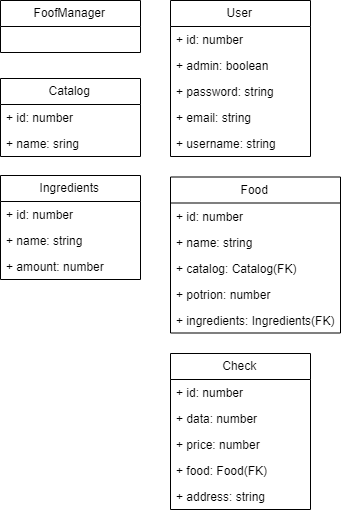

The diagram above was exported from draw.io. Its source (the exported page's mxGraphModel, read from the mxfile embedded in the PNG):
<mxGraphModel dx="1786" dy="761" grid="1" gridSize="10" guides="1" tooltips="1" connect="1" arrows="1" fold="1" page="1" pageScale="1" pageWidth="850" pageHeight="1100" math="0" shadow="0">
  <root>
    <mxCell id="0" />
    <mxCell id="1" parent="0" />
    <mxCell id="Rb8fq3mtMkg1zduTjBpc-2" value="FoofManager" style="swimlane;fontStyle=0;childLayout=stackLayout;horizontal=1;startSize=26;fillColor=none;horizontalStack=0;resizeParent=1;resizeParentMax=0;resizeLast=0;collapsible=1;marginBottom=0;" vertex="1" parent="1">
      <mxGeometry x="50" y="40" width="140" height="52" as="geometry" />
    </mxCell>
    <mxCell id="Rb8fq3mtMkg1zduTjBpc-6" value="User" style="swimlane;fontStyle=0;childLayout=stackLayout;horizontal=1;startSize=26;fillColor=none;horizontalStack=0;resizeParent=1;resizeParentMax=0;resizeLast=0;collapsible=1;marginBottom=0;" vertex="1" parent="1">
      <mxGeometry x="220" y="40" width="140" height="156" as="geometry" />
    </mxCell>
    <mxCell id="Rb8fq3mtMkg1zduTjBpc-7" value="+ id: number" style="text;strokeColor=none;fillColor=none;align=left;verticalAlign=top;spacingLeft=4;spacingRight=4;overflow=hidden;rotatable=0;points=[[0,0.5],[1,0.5]];portConstraint=eastwest;" vertex="1" parent="Rb8fq3mtMkg1zduTjBpc-6">
      <mxGeometry y="26" width="140" height="26" as="geometry" />
    </mxCell>
    <mxCell id="Rb8fq3mtMkg1zduTjBpc-8" value="+ admin: boolean" style="text;strokeColor=none;fillColor=none;align=left;verticalAlign=top;spacingLeft=4;spacingRight=4;overflow=hidden;rotatable=0;points=[[0,0.5],[1,0.5]];portConstraint=eastwest;" vertex="1" parent="Rb8fq3mtMkg1zduTjBpc-6">
      <mxGeometry y="52" width="140" height="26" as="geometry" />
    </mxCell>
    <mxCell id="Rb8fq3mtMkg1zduTjBpc-9" value="+ password: string" style="text;strokeColor=none;fillColor=none;align=left;verticalAlign=top;spacingLeft=4;spacingRight=4;overflow=hidden;rotatable=0;points=[[0,0.5],[1,0.5]];portConstraint=eastwest;" vertex="1" parent="Rb8fq3mtMkg1zduTjBpc-6">
      <mxGeometry y="78" width="140" height="26" as="geometry" />
    </mxCell>
    <mxCell id="Rb8fq3mtMkg1zduTjBpc-11" value="+ email: string" style="text;strokeColor=none;fillColor=none;align=left;verticalAlign=top;spacingLeft=4;spacingRight=4;overflow=hidden;rotatable=0;points=[[0,0.5],[1,0.5]];portConstraint=eastwest;" vertex="1" parent="Rb8fq3mtMkg1zduTjBpc-6">
      <mxGeometry y="104" width="140" height="26" as="geometry" />
    </mxCell>
    <mxCell id="Rb8fq3mtMkg1zduTjBpc-10" value="+ username: string" style="text;strokeColor=none;fillColor=none;align=left;verticalAlign=top;spacingLeft=4;spacingRight=4;overflow=hidden;rotatable=0;points=[[0,0.5],[1,0.5]];portConstraint=eastwest;" vertex="1" parent="Rb8fq3mtMkg1zduTjBpc-6">
      <mxGeometry y="130" width="140" height="26" as="geometry" />
    </mxCell>
    <mxCell id="Rb8fq3mtMkg1zduTjBpc-16" value="Catalog" style="swimlane;fontStyle=0;childLayout=stackLayout;horizontal=1;startSize=26;fillColor=none;horizontalStack=0;resizeParent=1;resizeParentMax=0;resizeLast=0;collapsible=1;marginBottom=0;" vertex="1" parent="1">
      <mxGeometry x="50" y="118" width="140" height="78" as="geometry" />
    </mxCell>
    <mxCell id="Rb8fq3mtMkg1zduTjBpc-17" value="+ id: number" style="text;strokeColor=none;fillColor=none;align=left;verticalAlign=top;spacingLeft=4;spacingRight=4;overflow=hidden;rotatable=0;points=[[0,0.5],[1,0.5]];portConstraint=eastwest;" vertex="1" parent="Rb8fq3mtMkg1zduTjBpc-16">
      <mxGeometry y="26" width="140" height="26" as="geometry" />
    </mxCell>
    <mxCell id="Rb8fq3mtMkg1zduTjBpc-18" value="+ name: sring" style="text;strokeColor=none;fillColor=none;align=left;verticalAlign=top;spacingLeft=4;spacingRight=4;overflow=hidden;rotatable=0;points=[[0,0.5],[1,0.5]];portConstraint=eastwest;" vertex="1" parent="Rb8fq3mtMkg1zduTjBpc-16">
      <mxGeometry y="52" width="140" height="26" as="geometry" />
    </mxCell>
    <mxCell id="Rb8fq3mtMkg1zduTjBpc-23" value="Food" style="swimlane;fontStyle=0;childLayout=stackLayout;horizontal=1;startSize=26;fillColor=none;horizontalStack=0;resizeParent=1;resizeParentMax=0;resizeLast=0;collapsible=1;marginBottom=0;" vertex="1" parent="1">
      <mxGeometry x="220" y="216.5" width="170" height="156" as="geometry" />
    </mxCell>
    <mxCell id="Rb8fq3mtMkg1zduTjBpc-24" value="+ id: number" style="text;strokeColor=none;fillColor=none;align=left;verticalAlign=top;spacingLeft=4;spacingRight=4;overflow=hidden;rotatable=0;points=[[0,0.5],[1,0.5]];portConstraint=eastwest;" vertex="1" parent="Rb8fq3mtMkg1zduTjBpc-23">
      <mxGeometry y="26" width="170" height="26" as="geometry" />
    </mxCell>
    <mxCell id="Rb8fq3mtMkg1zduTjBpc-25" value="+ name: string" style="text;strokeColor=none;fillColor=none;align=left;verticalAlign=top;spacingLeft=4;spacingRight=4;overflow=hidden;rotatable=0;points=[[0,0.5],[1,0.5]];portConstraint=eastwest;" vertex="1" parent="Rb8fq3mtMkg1zduTjBpc-23">
      <mxGeometry y="52" width="170" height="26" as="geometry" />
    </mxCell>
    <mxCell id="Rb8fq3mtMkg1zduTjBpc-26" value="+ catalog: Catalog(FK)" style="text;strokeColor=none;fillColor=none;align=left;verticalAlign=top;spacingLeft=4;spacingRight=4;overflow=hidden;rotatable=0;points=[[0,0.5],[1,0.5]];portConstraint=eastwest;" vertex="1" parent="Rb8fq3mtMkg1zduTjBpc-23">
      <mxGeometry y="78" width="170" height="26" as="geometry" />
    </mxCell>
    <mxCell id="Rb8fq3mtMkg1zduTjBpc-27" value="+ potrion: number" style="text;strokeColor=none;fillColor=none;align=left;verticalAlign=top;spacingLeft=4;spacingRight=4;overflow=hidden;rotatable=0;points=[[0,0.5],[1,0.5]];portConstraint=eastwest;" vertex="1" parent="Rb8fq3mtMkg1zduTjBpc-23">
      <mxGeometry y="104" width="170" height="26" as="geometry" />
    </mxCell>
    <mxCell id="Rb8fq3mtMkg1zduTjBpc-28" value="+ ingredients: Ingredients(FK)" style="text;strokeColor=none;fillColor=none;align=left;verticalAlign=top;spacingLeft=4;spacingRight=4;overflow=hidden;rotatable=0;points=[[0,0.5],[1,0.5]];portConstraint=eastwest;" vertex="1" parent="Rb8fq3mtMkg1zduTjBpc-23">
      <mxGeometry y="130" width="170" height="26" as="geometry" />
    </mxCell>
    <mxCell id="Rb8fq3mtMkg1zduTjBpc-29" value="Ingredients" style="swimlane;fontStyle=0;childLayout=stackLayout;horizontal=1;startSize=26;fillColor=none;horizontalStack=0;resizeParent=1;resizeParentMax=0;resizeLast=0;collapsible=1;marginBottom=0;" vertex="1" parent="1">
      <mxGeometry x="50" y="215" width="140" height="104" as="geometry" />
    </mxCell>
    <mxCell id="Rb8fq3mtMkg1zduTjBpc-30" value="+ id: number" style="text;strokeColor=none;fillColor=none;align=left;verticalAlign=top;spacingLeft=4;spacingRight=4;overflow=hidden;rotatable=0;points=[[0,0.5],[1,0.5]];portConstraint=eastwest;" vertex="1" parent="Rb8fq3mtMkg1zduTjBpc-29">
      <mxGeometry y="26" width="140" height="26" as="geometry" />
    </mxCell>
    <mxCell id="Rb8fq3mtMkg1zduTjBpc-31" value="+ name: string" style="text;strokeColor=none;fillColor=none;align=left;verticalAlign=top;spacingLeft=4;spacingRight=4;overflow=hidden;rotatable=0;points=[[0,0.5],[1,0.5]];portConstraint=eastwest;" vertex="1" parent="Rb8fq3mtMkg1zduTjBpc-29">
      <mxGeometry y="52" width="140" height="26" as="geometry" />
    </mxCell>
    <mxCell id="Rb8fq3mtMkg1zduTjBpc-32" value="+ amount: number" style="text;strokeColor=none;fillColor=none;align=left;verticalAlign=top;spacingLeft=4;spacingRight=4;overflow=hidden;rotatable=0;points=[[0,0.5],[1,0.5]];portConstraint=eastwest;" vertex="1" parent="Rb8fq3mtMkg1zduTjBpc-29">
      <mxGeometry y="78" width="140" height="26" as="geometry" />
    </mxCell>
    <mxCell id="Rb8fq3mtMkg1zduTjBpc-35" value="Check" style="swimlane;fontStyle=0;childLayout=stackLayout;horizontal=1;startSize=26;fillColor=none;horizontalStack=0;resizeParent=1;resizeParentMax=0;resizeLast=0;collapsible=1;marginBottom=0;" vertex="1" parent="1">
      <mxGeometry x="220" y="393" width="140" height="156" as="geometry" />
    </mxCell>
    <mxCell id="Rb8fq3mtMkg1zduTjBpc-36" value="+ id: number" style="text;strokeColor=none;fillColor=none;align=left;verticalAlign=top;spacingLeft=4;spacingRight=4;overflow=hidden;rotatable=0;points=[[0,0.5],[1,0.5]];portConstraint=eastwest;" vertex="1" parent="Rb8fq3mtMkg1zduTjBpc-35">
      <mxGeometry y="26" width="140" height="26" as="geometry" />
    </mxCell>
    <mxCell id="Rb8fq3mtMkg1zduTjBpc-37" value="+ data: number" style="text;strokeColor=none;fillColor=none;align=left;verticalAlign=top;spacingLeft=4;spacingRight=4;overflow=hidden;rotatable=0;points=[[0,0.5],[1,0.5]];portConstraint=eastwest;" vertex="1" parent="Rb8fq3mtMkg1zduTjBpc-35">
      <mxGeometry y="52" width="140" height="26" as="geometry" />
    </mxCell>
    <mxCell id="Rb8fq3mtMkg1zduTjBpc-38" value="+ price: number" style="text;strokeColor=none;fillColor=none;align=left;verticalAlign=top;spacingLeft=4;spacingRight=4;overflow=hidden;rotatable=0;points=[[0,0.5],[1,0.5]];portConstraint=eastwest;" vertex="1" parent="Rb8fq3mtMkg1zduTjBpc-35">
      <mxGeometry y="78" width="140" height="26" as="geometry" />
    </mxCell>
    <mxCell id="Rb8fq3mtMkg1zduTjBpc-39" value="+ food: Food(FK)" style="text;strokeColor=none;fillColor=none;align=left;verticalAlign=top;spacingLeft=4;spacingRight=4;overflow=hidden;rotatable=0;points=[[0,0.5],[1,0.5]];portConstraint=eastwest;" vertex="1" parent="Rb8fq3mtMkg1zduTjBpc-35">
      <mxGeometry y="104" width="140" height="26" as="geometry" />
    </mxCell>
    <mxCell id="Rb8fq3mtMkg1zduTjBpc-40" value="+ address: string" style="text;strokeColor=none;fillColor=none;align=left;verticalAlign=top;spacingLeft=4;spacingRight=4;overflow=hidden;rotatable=0;points=[[0,0.5],[1,0.5]];portConstraint=eastwest;" vertex="1" parent="Rb8fq3mtMkg1zduTjBpc-35">
      <mxGeometry y="130" width="140" height="26" as="geometry" />
    </mxCell>
  </root>
</mxGraphModel>